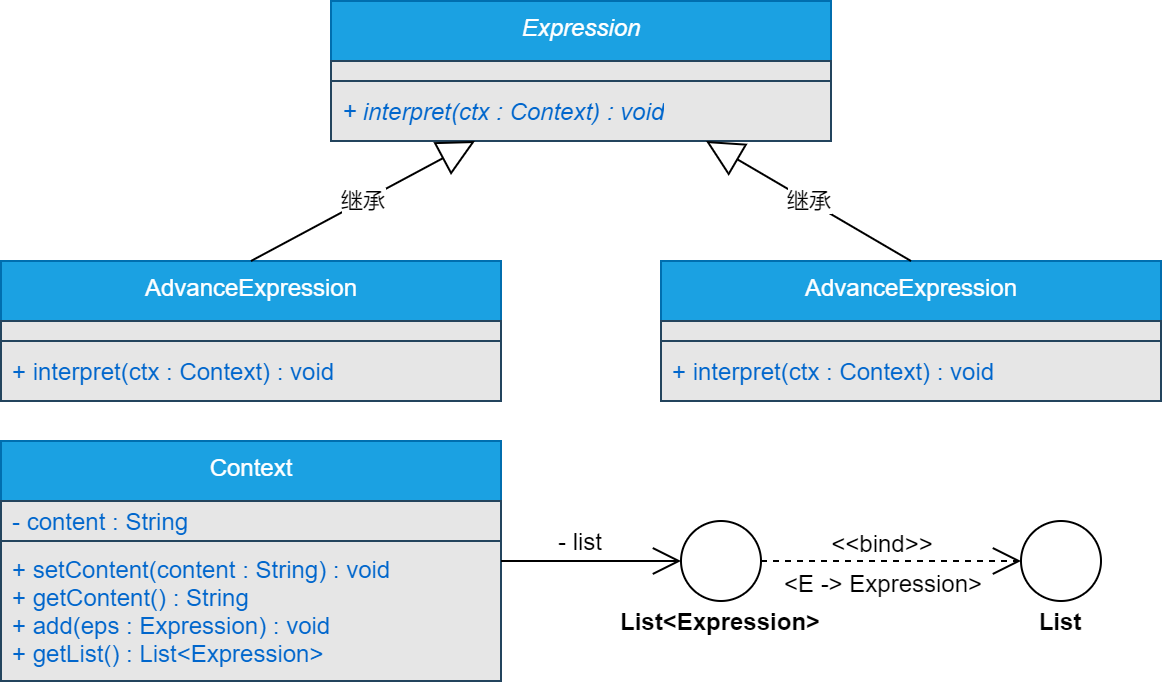

The diagram above was exported from draw.io. Its source (the exported page's mxGraphModel, read from the mxfile embedded in the PNG):
<mxGraphModel dx="2608" dy="-392" grid="0" gridSize="10" guides="1" tooltips="1" connect="1" arrows="1" fold="1" page="0" pageScale="1" pageWidth="827" pageHeight="1169" background="none" math="0" shadow="0">
  <root>
    <mxCell id="WIyWlLk6GJQsqaUBKTNV-0" />
    <mxCell id="WIyWlLk6GJQsqaUBKTNV-1" parent="WIyWlLk6GJQsqaUBKTNV-0" />
    <mxCell id="pdT_Jevv3EUcdt0Doi0s-0" value="Expression" style="swimlane;fontStyle=2;align=center;verticalAlign=top;childLayout=stackLayout;horizontal=1;startSize=30;horizontalStack=0;resizeParent=1;resizeParentMax=0;resizeLast=0;collapsible=0;marginBottom=0;html=1;strokeColor=#006EAF;fillColor=#1ba1e2;fontColor=#ffffff;" parent="WIyWlLk6GJQsqaUBKTNV-1" vertex="1">
      <mxGeometry x="-725" y="1300" width="250" height="70" as="geometry" />
    </mxCell>
    <mxCell id="pdT_Jevv3EUcdt0Doi0s-1" value="" style="text;html=1;strokeColor=#23445d;align=left;verticalAlign=middle;spacingLeft=4;spacingRight=4;overflow=hidden;rotatable=0;points=[[0,0.5],[1,0.5]];portConstraint=eastwest;fontColor=#0066CC;fillColor=#E6E6E6;" parent="pdT_Jevv3EUcdt0Doi0s-0" vertex="1">
      <mxGeometry y="30" width="250" height="10" as="geometry" />
    </mxCell>
    <mxCell id="pdT_Jevv3EUcdt0Doi0s-2" value="+ interpret(ctx : Context) : void" style="text;html=1;strokeColor=#23445d;fillColor=#E6E6E6;align=left;verticalAlign=middle;spacingLeft=4;spacingRight=4;overflow=hidden;rotatable=0;points=[[0,0.5],[1,0.5]];portConstraint=eastwest;fontColor=#0066CC;fontStyle=2" parent="pdT_Jevv3EUcdt0Doi0s-0" vertex="1">
      <mxGeometry y="40" width="250" height="30" as="geometry" />
    </mxCell>
    <mxCell id="cpp7QJiTvaDbh-d1Fcf9-0" value="AdvanceExpression" style="swimlane;fontStyle=0;align=center;verticalAlign=top;childLayout=stackLayout;horizontal=1;startSize=30;horizontalStack=0;resizeParent=1;resizeParentMax=0;resizeLast=0;collapsible=0;marginBottom=0;html=1;strokeColor=#006EAF;fillColor=#1ba1e2;fontColor=#ffffff;" vertex="1" parent="WIyWlLk6GJQsqaUBKTNV-1">
      <mxGeometry x="-890" y="1430" width="250" height="70" as="geometry" />
    </mxCell>
    <mxCell id="cpp7QJiTvaDbh-d1Fcf9-1" value="" style="text;html=1;strokeColor=#23445d;align=left;verticalAlign=middle;spacingLeft=4;spacingRight=4;overflow=hidden;rotatable=0;points=[[0,0.5],[1,0.5]];portConstraint=eastwest;fontColor=#0066CC;fillColor=#E6E6E6;" vertex="1" parent="cpp7QJiTvaDbh-d1Fcf9-0">
      <mxGeometry y="30" width="250" height="10" as="geometry" />
    </mxCell>
    <mxCell id="cpp7QJiTvaDbh-d1Fcf9-2" value="+ interpret(ctx : Context) : void" style="text;html=1;strokeColor=#23445d;fillColor=#E6E6E6;align=left;verticalAlign=middle;spacingLeft=4;spacingRight=4;overflow=hidden;rotatable=0;points=[[0,0.5],[1,0.5]];portConstraint=eastwest;fontColor=#0066CC;fontStyle=0" vertex="1" parent="cpp7QJiTvaDbh-d1Fcf9-0">
      <mxGeometry y="40" width="250" height="30" as="geometry" />
    </mxCell>
    <mxCell id="cpp7QJiTvaDbh-d1Fcf9-3" value="AdvanceExpression" style="swimlane;fontStyle=0;align=center;verticalAlign=top;childLayout=stackLayout;horizontal=1;startSize=30;horizontalStack=0;resizeParent=1;resizeParentMax=0;resizeLast=0;collapsible=0;marginBottom=0;html=1;strokeColor=#006EAF;fillColor=#1ba1e2;fontColor=#ffffff;" vertex="1" parent="WIyWlLk6GJQsqaUBKTNV-1">
      <mxGeometry x="-560" y="1430" width="250" height="70" as="geometry" />
    </mxCell>
    <mxCell id="cpp7QJiTvaDbh-d1Fcf9-4" value="" style="text;html=1;strokeColor=#23445d;align=left;verticalAlign=middle;spacingLeft=4;spacingRight=4;overflow=hidden;rotatable=0;points=[[0,0.5],[1,0.5]];portConstraint=eastwest;fontColor=#0066CC;fillColor=#E6E6E6;" vertex="1" parent="cpp7QJiTvaDbh-d1Fcf9-3">
      <mxGeometry y="30" width="250" height="10" as="geometry" />
    </mxCell>
    <mxCell id="cpp7QJiTvaDbh-d1Fcf9-5" value="+ interpret(ctx : Context) : void" style="text;html=1;strokeColor=#23445d;fillColor=#E6E6E6;align=left;verticalAlign=middle;spacingLeft=4;spacingRight=4;overflow=hidden;rotatable=0;points=[[0,0.5],[1,0.5]];portConstraint=eastwest;fontColor=#0066CC;fontStyle=0" vertex="1" parent="cpp7QJiTvaDbh-d1Fcf9-3">
      <mxGeometry y="40" width="250" height="30" as="geometry" />
    </mxCell>
    <mxCell id="cpp7QJiTvaDbh-d1Fcf9-6" value="继承" style="endArrow=block;endSize=16;endFill=0;html=1;entryX=0.288;entryY=1;entryDx=0;entryDy=0;entryPerimeter=0;exitX=0.5;exitY=0;exitDx=0;exitDy=0;" edge="1" parent="WIyWlLk6GJQsqaUBKTNV-1" source="cpp7QJiTvaDbh-d1Fcf9-0" target="pdT_Jevv3EUcdt0Doi0s-2">
      <mxGeometry width="160" relative="1" as="geometry">
        <mxPoint x="-870" y="1780" as="sourcePoint" />
        <mxPoint x="-710" y="1780" as="targetPoint" />
      </mxGeometry>
    </mxCell>
    <mxCell id="cpp7QJiTvaDbh-d1Fcf9-7" value="继承" style="endArrow=block;endSize=16;endFill=0;html=1;entryX=0.75;entryY=1;entryDx=0;entryDy=0;exitX=0.5;exitY=0;exitDx=0;exitDy=0;" edge="1" parent="WIyWlLk6GJQsqaUBKTNV-1" source="cpp7QJiTvaDbh-d1Fcf9-3" target="pdT_Jevv3EUcdt0Doi0s-0">
      <mxGeometry width="160" relative="1" as="geometry">
        <mxPoint x="-755" y="1440" as="sourcePoint" />
        <mxPoint x="-643" y="1380" as="targetPoint" />
      </mxGeometry>
    </mxCell>
    <mxCell id="cpp7QJiTvaDbh-d1Fcf9-8" value="Context" style="swimlane;fontStyle=0;align=center;verticalAlign=top;childLayout=stackLayout;horizontal=1;startSize=30;horizontalStack=0;resizeParent=1;resizeParentMax=0;resizeLast=0;collapsible=0;marginBottom=0;html=1;strokeColor=#006EAF;fillColor=#1ba1e2;fontColor=#ffffff;" vertex="1" parent="WIyWlLk6GJQsqaUBKTNV-1">
      <mxGeometry x="-890" y="1520" width="250" height="120" as="geometry" />
    </mxCell>
    <mxCell id="cpp7QJiTvaDbh-d1Fcf9-9" value="- content : String" style="text;html=1;strokeColor=#23445d;align=left;verticalAlign=middle;spacingLeft=4;spacingRight=4;overflow=hidden;rotatable=0;points=[[0,0.5],[1,0.5]];portConstraint=eastwest;fontColor=#0066CC;fillColor=#E6E6E6;" vertex="1" parent="cpp7QJiTvaDbh-d1Fcf9-8">
      <mxGeometry y="30" width="250" height="20" as="geometry" />
    </mxCell>
    <mxCell id="cpp7QJiTvaDbh-d1Fcf9-10" value="+ setContent(content : String) : void&lt;br&gt;+ getContent() : String&lt;br&gt;+ add(eps : Expression) : void&lt;br&gt;+ getList() : List&amp;lt;Expression&amp;gt;" style="text;html=1;strokeColor=#23445d;fillColor=#E6E6E6;align=left;verticalAlign=middle;spacingLeft=4;spacingRight=4;overflow=hidden;rotatable=0;points=[[0,0.5],[1,0.5]];portConstraint=eastwest;fontColor=#0066CC;fontStyle=0" vertex="1" parent="cpp7QJiTvaDbh-d1Fcf9-8">
      <mxGeometry y="50" width="250" height="70" as="geometry" />
    </mxCell>
    <mxCell id="cpp7QJiTvaDbh-d1Fcf9-11" value="" style="ellipse;whiteSpace=wrap;html=1;aspect=fixed;" vertex="1" parent="WIyWlLk6GJQsqaUBKTNV-1">
      <mxGeometry x="-550" y="1560" width="40" height="40" as="geometry" />
    </mxCell>
    <mxCell id="cpp7QJiTvaDbh-d1Fcf9-12" value="" style="endArrow=open;endFill=1;endSize=12;html=1;" edge="1" parent="WIyWlLk6GJQsqaUBKTNV-1">
      <mxGeometry width="160" relative="1" as="geometry">
        <mxPoint x="-640" y="1580" as="sourcePoint" />
        <mxPoint x="-550" y="1580" as="targetPoint" />
      </mxGeometry>
    </mxCell>
    <mxCell id="cpp7QJiTvaDbh-d1Fcf9-13" value="- list" style="text;html=1;strokeColor=none;fillColor=none;align=center;verticalAlign=middle;whiteSpace=wrap;rounded=0;" vertex="1" parent="WIyWlLk6GJQsqaUBKTNV-1">
      <mxGeometry x="-620" y="1560" width="40" height="20" as="geometry" />
    </mxCell>
    <mxCell id="cpp7QJiTvaDbh-d1Fcf9-14" value="List&amp;lt;Expression&amp;gt;" style="text;html=1;strokeColor=none;fillColor=none;align=center;verticalAlign=middle;whiteSpace=wrap;rounded=0;fontStyle=1" vertex="1" parent="WIyWlLk6GJQsqaUBKTNV-1">
      <mxGeometry x="-550" y="1600" width="40" height="20" as="geometry" />
    </mxCell>
    <mxCell id="cpp7QJiTvaDbh-d1Fcf9-15" value="" style="ellipse;whiteSpace=wrap;html=1;aspect=fixed;" vertex="1" parent="WIyWlLk6GJQsqaUBKTNV-1">
      <mxGeometry x="-380" y="1560" width="40" height="40" as="geometry" />
    </mxCell>
    <mxCell id="cpp7QJiTvaDbh-d1Fcf9-16" value="List" style="text;html=1;strokeColor=none;fillColor=none;align=center;verticalAlign=middle;whiteSpace=wrap;rounded=0;fontStyle=1" vertex="1" parent="WIyWlLk6GJQsqaUBKTNV-1">
      <mxGeometry x="-380" y="1600" width="40" height="20" as="geometry" />
    </mxCell>
    <mxCell id="cpp7QJiTvaDbh-d1Fcf9-17" value="" style="endArrow=open;endSize=12;dashed=1;html=1;" edge="1" parent="WIyWlLk6GJQsqaUBKTNV-1">
      <mxGeometry width="160" relative="1" as="geometry">
        <mxPoint x="-510" y="1580" as="sourcePoint" />
        <mxPoint x="-380" y="1580" as="targetPoint" />
      </mxGeometry>
    </mxCell>
    <mxCell id="cpp7QJiTvaDbh-d1Fcf9-18" value="&amp;lt;&amp;lt;bind&amp;gt;&amp;gt;" style="text;html=1;strokeColor=none;fillColor=none;align=center;verticalAlign=middle;whiteSpace=wrap;rounded=0;" vertex="1" parent="WIyWlLk6GJQsqaUBKTNV-1">
      <mxGeometry x="-469" y="1561" width="40" height="20" as="geometry" />
    </mxCell>
    <mxCell id="cpp7QJiTvaDbh-d1Fcf9-19" value="&amp;lt;E -&amp;gt; Expression&amp;gt;" style="text;html=1;strokeColor=none;fillColor=none;align=center;verticalAlign=middle;whiteSpace=wrap;rounded=0;" vertex="1" parent="WIyWlLk6GJQsqaUBKTNV-1">
      <mxGeometry x="-503.5" y="1581" width="109" height="20" as="geometry" />
    </mxCell>
  </root>
</mxGraphModel>